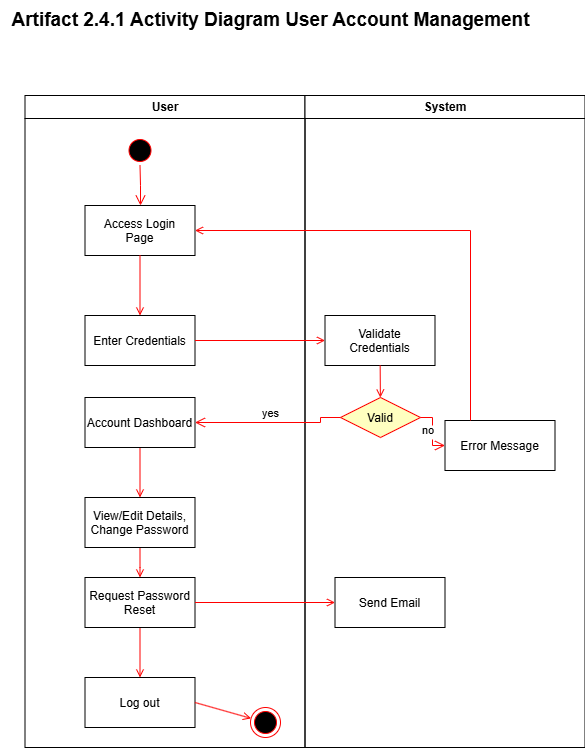

The diagram above was exported from draw.io. Its source (the exported page's mxGraphModel, read from the mxfile embedded in the PNG):
<mxGraphModel dx="878" dy="810" grid="1" gridSize="10" guides="1" tooltips="1" connect="1" arrows="1" fold="1" page="1" pageScale="1" pageWidth="1169" pageHeight="826" background="none" math="0" shadow="0">
  <root>
    <mxCell id="0" />
    <mxCell id="1" parent="0" />
    <mxCell id="2" value="User" style="swimlane;whiteSpace=wrap" parent="1" vertex="1">
      <mxGeometry x="164.5" y="128" width="280" height="652" as="geometry" />
    </mxCell>
    <mxCell id="5" value="" style="ellipse;shape=startState;fillColor=#000000;strokeColor=#ff0000;" parent="2" vertex="1">
      <mxGeometry x="100" y="40" width="30" height="30" as="geometry" />
    </mxCell>
    <mxCell id="6" value="" style="edgeStyle=elbowEdgeStyle;elbow=horizontal;verticalAlign=bottom;endArrow=open;endSize=8;strokeColor=#FF0000;endFill=1;rounded=0" parent="2" source="5" target="7" edge="1">
      <mxGeometry x="100" y="40" as="geometry">
        <mxPoint x="115" y="110" as="targetPoint" />
      </mxGeometry>
    </mxCell>
    <mxCell id="7" value="Access Login&#10;Page" style="" parent="2" vertex="1">
      <mxGeometry x="60" y="110" width="110" height="50" as="geometry" />
    </mxCell>
    <mxCell id="8" value="Enter Credentials" style="" parent="2" vertex="1">
      <mxGeometry x="60" y="220" width="110" height="50" as="geometry" />
    </mxCell>
    <mxCell id="9" value="" style="endArrow=open;strokeColor=#FF0000;endFill=1;rounded=0" parent="2" source="7" target="8" edge="1">
      <mxGeometry relative="1" as="geometry" />
    </mxCell>
    <mxCell id="pwC0LgKZF7VdkFa_MUPu-44" style="edgeStyle=orthogonalEdgeStyle;shape=connector;rounded=0;orthogonalLoop=1;jettySize=auto;html=1;strokeColor=light-dark(#ff0000, #ededed);align=center;verticalAlign=middle;fontFamily=Helvetica;fontSize=11;fontColor=default;labelBackgroundColor=default;endArrow=open;endFill=0;entryX=0.5;entryY=0;entryDx=0;entryDy=0;" edge="1" parent="2" source="pwC0LgKZF7VdkFa_MUPu-42" target="pwC0LgKZF7VdkFa_MUPu-45">
      <mxGeometry relative="1" as="geometry">
        <mxPoint x="115" y="392" as="targetPoint" />
      </mxGeometry>
    </mxCell>
    <mxCell id="pwC0LgKZF7VdkFa_MUPu-42" value="Account Dashboard" style="" vertex="1" parent="2">
      <mxGeometry x="60" y="302" width="110" height="50" as="geometry" />
    </mxCell>
    <mxCell id="pwC0LgKZF7VdkFa_MUPu-46" style="edgeStyle=orthogonalEdgeStyle;shape=connector;rounded=0;orthogonalLoop=1;jettySize=auto;html=1;strokeColor=light-dark(#ff0000, #ededed);align=center;verticalAlign=middle;fontFamily=Helvetica;fontSize=11;fontColor=default;labelBackgroundColor=default;endArrow=open;endFill=0;" edge="1" parent="2" source="pwC0LgKZF7VdkFa_MUPu-45">
      <mxGeometry relative="1" as="geometry">
        <mxPoint x="115" y="482" as="targetPoint" />
      </mxGeometry>
    </mxCell>
    <mxCell id="pwC0LgKZF7VdkFa_MUPu-45" value="View/Edit Details,&#10;Change Password" style="" vertex="1" parent="2">
      <mxGeometry x="60" y="402" width="110" height="50" as="geometry" />
    </mxCell>
    <mxCell id="pwC0LgKZF7VdkFa_MUPu-50" style="edgeStyle=orthogonalEdgeStyle;shape=connector;rounded=0;orthogonalLoop=1;jettySize=auto;html=1;strokeColor=light-dark(#ff0000, #ededed);align=center;verticalAlign=middle;fontFamily=Helvetica;fontSize=11;fontColor=default;labelBackgroundColor=default;endArrow=open;endFill=0;entryX=0.5;entryY=0;entryDx=0;entryDy=0;" edge="1" parent="2" source="pwC0LgKZF7VdkFa_MUPu-47" target="pwC0LgKZF7VdkFa_MUPu-51">
      <mxGeometry relative="1" as="geometry">
        <mxPoint x="115" y="572" as="targetPoint" />
      </mxGeometry>
    </mxCell>
    <mxCell id="pwC0LgKZF7VdkFa_MUPu-47" value="Request Password&#10;Reset" style="" vertex="1" parent="2">
      <mxGeometry x="60" y="482" width="110" height="50" as="geometry" />
    </mxCell>
    <mxCell id="pwC0LgKZF7VdkFa_MUPu-51" value="Log out" style="" vertex="1" parent="2">
      <mxGeometry x="60" y="582" width="110" height="50" as="geometry" />
    </mxCell>
    <mxCell id="38" value="" style="ellipse;shape=endState;fillColor=#000000;strokeColor=#ff0000" parent="2" vertex="1">
      <mxGeometry x="225.5" y="612" width="30" height="30" as="geometry" />
    </mxCell>
    <mxCell id="39" value="" style="endArrow=open;strokeColor=#FF0000;endFill=1;rounded=0;exitX=1;exitY=0.5;exitDx=0;exitDy=0;" parent="2" source="pwC0LgKZF7VdkFa_MUPu-51" target="38" edge="1">
      <mxGeometry relative="1" as="geometry">
        <mxPoint x="705" y="455" as="sourcePoint" />
        <Array as="points" />
      </mxGeometry>
    </mxCell>
    <mxCell id="3" value="System" style="swimlane;whiteSpace=wrap;startSize=23;" parent="1" vertex="1">
      <mxGeometry x="444.5" y="128" width="280" height="652" as="geometry" />
    </mxCell>
    <mxCell id="16" value="Validate&#10;Credentials" style="" parent="3" vertex="1">
      <mxGeometry x="20" y="220" width="110" height="50" as="geometry" />
    </mxCell>
    <mxCell id="21" value="Valid" style="rhombus;fillColor=#ffffc0;strokeColor=#ff0000;" parent="3" vertex="1">
      <mxGeometry x="35.5" y="302" width="80" height="40" as="geometry" />
    </mxCell>
    <mxCell id="23" value="no" style="edgeStyle=elbowEdgeStyle;elbow=horizontal;align=left;verticalAlign=top;endArrow=open;endSize=8;strokeColor=#FF0000;endFill=1;rounded=0" parent="3" source="21" target="30" edge="1">
      <mxGeometry x="-1" relative="1" as="geometry">
        <mxPoint x="190" y="305" as="targetPoint" />
      </mxGeometry>
    </mxCell>
    <mxCell id="24" value="" style="endArrow=open;strokeColor=#FF0000;endFill=1;rounded=0" parent="3" source="16" target="21" edge="1">
      <mxGeometry relative="1" as="geometry" />
    </mxCell>
    <mxCell id="30" value="Error Message" style="" parent="3" vertex="1">
      <mxGeometry x="140" y="325" width="110" height="50" as="geometry" />
    </mxCell>
    <mxCell id="pwC0LgKZF7VdkFa_MUPu-49" value="Send Email" style="" vertex="1" parent="3">
      <mxGeometry x="30" y="482" width="110" height="50" as="geometry" />
    </mxCell>
    <mxCell id="pwC0LgKZF7VdkFa_MUPu-41" style="edgeStyle=orthogonalEdgeStyle;rounded=0;orthogonalLoop=1;jettySize=auto;html=1;entryX=0;entryY=0.5;entryDx=0;entryDy=0;strokeColor=light-dark(#ff0000, #ededed);endArrow=open;endFill=0;" edge="1" parent="1" source="8" target="16">
      <mxGeometry relative="1" as="geometry" />
    </mxCell>
    <mxCell id="22" value="yes" style="edgeStyle=elbowEdgeStyle;elbow=horizontal;align=left;verticalAlign=bottom;endArrow=open;endSize=8;strokeColor=#FF0000;exitX=0;exitY=0.5;endFill=1;rounded=0;entryX=1;entryY=0.5;entryDx=0;entryDy=0;exitDx=0;exitDy=0;" parent="1" source="21" target="pwC0LgKZF7VdkFa_MUPu-42" edge="1">
      <mxGeometry x="0.1296" relative="1" as="geometry">
        <mxPoint x="604.5" y="278" as="targetPoint" />
        <Array as="points">
          <mxPoint x="460" y="450" />
        </Array>
        <mxPoint as="offset" />
      </mxGeometry>
    </mxCell>
    <mxCell id="41" value="" style="edgeStyle=elbowEdgeStyle;elbow=horizontal;entryX=1;entryY=0.5;strokeColor=#FF0000;endArrow=open;endFill=1;rounded=0;entryDx=0;entryDy=0;" parent="1" source="30" target="7" edge="1">
      <mxGeometry width="100" height="100" relative="1" as="geometry">
        <mxPoint x="504.5" y="608" as="sourcePoint" />
        <mxPoint x="604.5" y="508" as="targetPoint" />
        <Array as="points">
          <mxPoint x="610" y="390" />
        </Array>
      </mxGeometry>
    </mxCell>
    <mxCell id="pwC0LgKZF7VdkFa_MUPu-48" style="edgeStyle=orthogonalEdgeStyle;shape=connector;rounded=0;orthogonalLoop=1;jettySize=auto;html=1;strokeColor=light-dark(#ff0000, #ededed);align=center;verticalAlign=middle;fontFamily=Helvetica;fontSize=11;fontColor=default;labelBackgroundColor=default;endArrow=open;endFill=0;entryX=0;entryY=0.5;entryDx=0;entryDy=0;" edge="1" parent="1" source="pwC0LgKZF7VdkFa_MUPu-47" target="pwC0LgKZF7VdkFa_MUPu-49">
      <mxGeometry relative="1" as="geometry">
        <mxPoint x="470" y="635" as="targetPoint" />
      </mxGeometry>
    </mxCell>
    <mxCell id="pwC0LgKZF7VdkFa_MUPu-53" value="&lt;b&gt;&lt;font style=&quot;font-size: 19px;&quot;&gt;Artifact 2.4.1 Activity Diagram User Account Management&lt;/font&gt;&lt;/b&gt;" style="text;html=1;align=center;verticalAlign=middle;resizable=0;points=[];autosize=1;strokeColor=none;fillColor=none;fontFamily=Helvetica;fontSize=11;fontColor=default;labelBackgroundColor=default;" vertex="1" parent="1">
      <mxGeometry x="140" y="33" width="540" height="40" as="geometry" />
    </mxCell>
  </root>
</mxGraphModel>